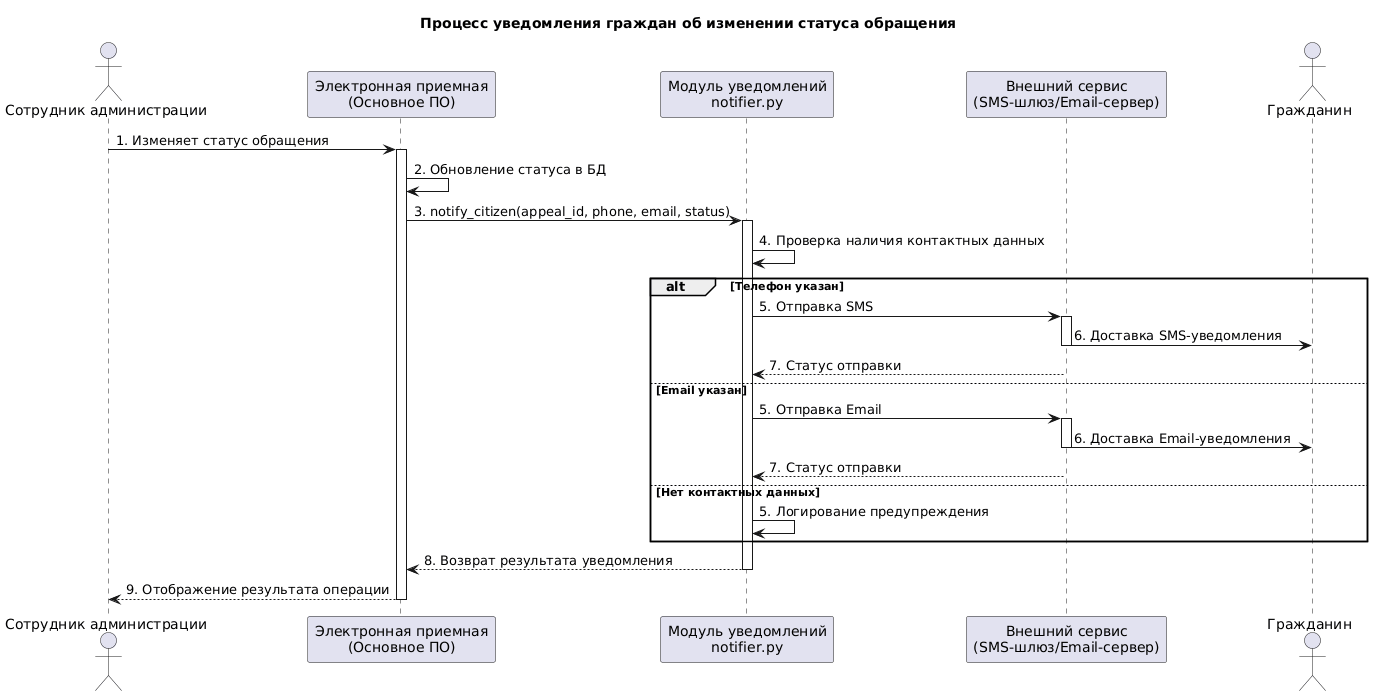

The diagram above was rendered by PlantUML. Its source (embedded in the PNG):
@startuml
title Процесс уведомления граждан об изменении статуса обращения

actor "Сотрудник администрации" as Employee
participant "Электронная приемная\n(Основное ПО)" as System
participant "Модуль уведомлений\nnotifier.py" as Notifier
participant "Внешний сервис\n(SMS-шлюз/Email-сервер)" as External
actor "Гражданин" as Citizen

Employee -> System: 1. Изменяет статус обращения
activate System

System -> System: 2. Обновление статуса в БД

System -> Notifier: 3. notify_citizen(appeal_id, phone, email, status)
activate Notifier

Notifier -> Notifier: 4. Проверка наличия контактных данных

alt Телефон указан
    Notifier -> External: 5. Отправка SMS
    activate External
    External -> Citizen: 6. Доставка SMS-уведомления
    deactivate External
    Notifier <-- External: 7. Статус отправки
    
else Email указан
    Notifier -> External: 5. Отправка Email
    activate External
    External -> Citizen: 6. Доставка Email-уведомления
    deactivate External
    Notifier <-- External: 7. Статус отправки
    
else Нет контактных данных
    Notifier -> Notifier: 5. Логирование предупреждения
end

Notifier --> System: 8. Возврат результата уведомления
deactivate Notifier

System --> Employee: 9. Отображение результата операции
deactivate System
@enduml